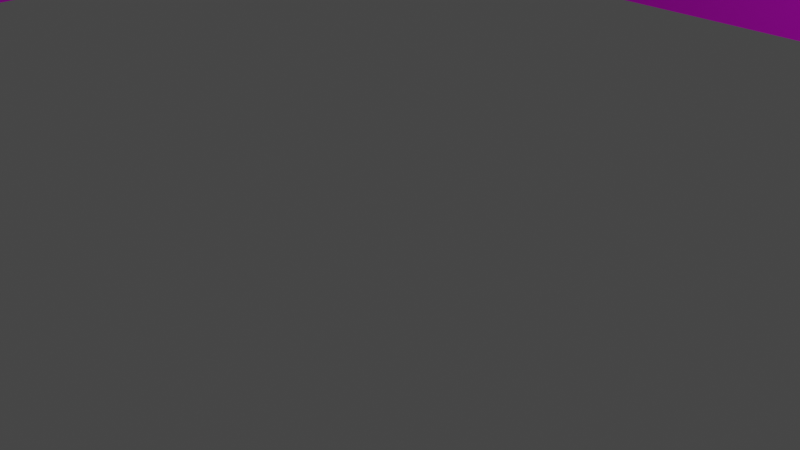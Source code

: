 # Source: maze1.blend  (saved by Blender 3.2.14; exported with 4.5.12 LTS)
import bpy
from mathutils import Matrix  # noqa: F401  (used for matrix-valued properties, if any)

bpy.ops.wm.read_factory_settings(use_empty=True)
scene = bpy.context.scene
scene.name = 'Scene'

# ---- collections
col_collection = bpy.data.collections.new('Collection'); scene.collection.children.link(col_collection)

# ---- images (referenced by path relative to the original .blend; pixels are not part of the script)
import os
ASSET_DIR = os.environ.get("B2B_ASSET_DIR", "")  # directory of the original .blend (textures are referenced by path, not embedded)
HERE = os.path.dirname(os.path.abspath(__file__))  # packed textures are extracted next to this script under _unpacked/

def load_image(name, relpath, width, height, colorspace="sRGB"):
    """Load a texture the original file referenced (path relative to the .blend, or extracted next to this script)."""
    p = next((c for c in (os.path.join(HERE, relpath), os.path.join(ASSET_DIR, relpath)) if relpath and os.path.exists(c)), "")
    if p:
        img = bpy.data.images.load(p, check_existing=True)
        img.name = name
    else:  # same state as the original file: an image datablock whose file is absent (Cycles renders it pink)
        img = bpy.data.images.new(name, width, height)
        img.source = "FILE"
        img.filepath = "//" + (relpath or name)
    img.colorspace_settings.name = colorspace
    return img
img_brickwall_jpg_002 = load_image('brickWall.jpg.002', 'brickWall.jpg', 1024, 1024, 'sRGB')
img_brickwall_jpg_003 = load_image('brickWall.jpg.003', 'brickWall.jpg', 1024, 1024, 'sRGB')
img_brickwall_jpg_007 = load_image('brickWall.jpg.007', 'brickWall.jpg', 1024, 1024, 'sRGB')
img_brickwall_jpg_008 = load_image('brickWall.jpg.008', 'brickWall.jpg', 1024, 1024, 'sRGB')

# ---- materials (node trees are filled in below, after node groups)
mat_material_002 = bpy.data.materials.new('Material.002')
mat_material_002.alpha_threshold = 0.0
mat_material_002.use_transparent_shadow = False
mat_material_002.preview_render_type = 'CUBE'
mat_material_002.line_color = (0.0, 0.0, 0.0, 1.0)
mat_material_003 = bpy.data.materials.new('Material.003')
mat_material_003.alpha_threshold = 0.0
mat_material_003.use_transparent_shadow = False
mat_material_003.preview_render_type = 'CUBE'
mat_material_003.line_color = (0.0, 0.0, 0.0, 1.0)
mat_material_007 = bpy.data.materials.new('Material.007')
mat_material_007.alpha_threshold = 0.0
mat_material_007.use_transparent_shadow = False
mat_material_007.preview_render_type = 'CUBE'
mat_material_007.line_color = (0.0, 0.0, 0.0, 1.0)
mat_material_008 = bpy.data.materials.new('Material.008')
mat_material_008.alpha_threshold = 0.0
mat_material_008.use_transparent_shadow = False
mat_material_008.preview_render_type = 'CUBE'
mat_material_008.line_color = (0.0, 0.0, 0.0, 1.0)

# ---- material node trees
mat_material_002.use_nodes = True; mat_material_002.node_tree.nodes.clear()
_N = mat_material_002.node_tree.nodes; _L = mat_material_002.node_tree.links
n0 = _N.new('ShaderNodeOutputMaterial'); n0.name = 'Material Output'; n0.location = (300, 300)
n1 = _N.new('ShaderNodeBsdfPrincipled'); n1.name = 'Principled BSDF'; n1.location = (10, 300)
n1.distribution = 'GGX'
n1.subsurface_method = 'RANDOM_WALK_SKIN'
n1.inputs[2].default_value = 0.4
n1.inputs[3].default_value = 1.45
n1.inputs[27].default_value = (0.0, 0.0, 0.0, 1.0)
n1.inputs[28].default_value = 1.0
n2 = _N.new('ShaderNodeTexImage'); n2.name = 'Image Texture'; n2.location = (-190, 270)
n2.image = img_brickwall_jpg_002
n2.interpolation = 'Cubic'
_L.new(n1.outputs[0], n0.inputs[0])
_L.new(n2.outputs[0], n1.inputs[0])
n0.is_active_output = True
mat_material_003.use_nodes = True; mat_material_003.node_tree.nodes.clear()
_N = mat_material_003.node_tree.nodes; _L = mat_material_003.node_tree.links
n0 = _N.new('ShaderNodeOutputMaterial'); n0.name = 'Material Output'; n0.location = (300, 300)
n1 = _N.new('ShaderNodeBsdfPrincipled'); n1.name = 'Principled BSDF'; n1.location = (10, 300)
n1.distribution = 'GGX'
n1.subsurface_method = 'RANDOM_WALK_SKIN'
n1.inputs[2].default_value = 0.4
n1.inputs[3].default_value = 1.45
n1.inputs[27].default_value = (0.0, 0.0, 0.0, 1.0)
n1.inputs[28].default_value = 1.0
n2 = _N.new('ShaderNodeTexImage'); n2.name = 'Image Texture'; n2.location = (-190, 270)
n2.image = img_brickwall_jpg_003
n2.interpolation = 'Cubic'
_L.new(n1.outputs[0], n0.inputs[0])
_L.new(n2.outputs[0], n1.inputs[0])
n0.is_active_output = True
mat_material_007.use_nodes = True; mat_material_007.node_tree.nodes.clear()
_N = mat_material_007.node_tree.nodes; _L = mat_material_007.node_tree.links
n0 = _N.new('ShaderNodeOutputMaterial'); n0.name = 'Material Output'; n0.location = (300, 300)
n1 = _N.new('ShaderNodeBsdfPrincipled'); n1.name = 'Principled BSDF'; n1.location = (10, 300)
n1.distribution = 'GGX'
n1.subsurface_method = 'RANDOM_WALK_SKIN'
n1.inputs[2].default_value = 0.4
n1.inputs[3].default_value = 1.45
n1.inputs[27].default_value = (0.0, 0.0, 0.0, 1.0)
n1.inputs[28].default_value = 1.0
n2 = _N.new('ShaderNodeTexImage'); n2.name = 'Image Texture'; n2.location = (-190, 270)
n2.image = img_brickwall_jpg_007
n2.interpolation = 'Cubic'
_L.new(n1.outputs[0], n0.inputs[0])
_L.new(n2.outputs[0], n1.inputs[0])
n0.is_active_output = True
mat_material_008.use_nodes = True; mat_material_008.node_tree.nodes.clear()
_N = mat_material_008.node_tree.nodes; _L = mat_material_008.node_tree.links
n0 = _N.new('ShaderNodeOutputMaterial'); n0.name = 'Material Output'; n0.location = (300, 300)
n1 = _N.new('ShaderNodeBsdfPrincipled'); n1.name = 'Principled BSDF'; n1.location = (10, 300)
n1.distribution = 'GGX'
n1.subsurface_method = 'RANDOM_WALK_SKIN'
n1.inputs[2].default_value = 0.4
n1.inputs[3].default_value = 1.45
n1.inputs[27].default_value = (0.0, 0.0, 0.0, 1.0)
n1.inputs[28].default_value = 1.0
n2 = _N.new('ShaderNodeTexImage'); n2.name = 'Image Texture'; n2.location = (-190, 270)
n2.image = img_brickwall_jpg_008
n2.interpolation = 'Cubic'
_L.new(n1.outputs[0], n0.inputs[0])
_L.new(n2.outputs[0], n1.inputs[0])
n0.is_active_output = True

# ---- world
world_world = bpy.data.worlds.new('World'); scene.world = world_world
world_world.use_nodes = True; world_world.node_tree.nodes.clear()
_N = world_world.node_tree.nodes; _L = world_world.node_tree.links
n0 = _N.new('ShaderNodeOutputWorld'); n0.name = 'World Output'; n0.location = (300, 300)
n1 = _N.new('ShaderNodeBackground'); n1.name = 'Background'; n1.location = (10, 300)
n1.inputs[0].default_value = (0.05088, 0.05088, 0.05088, 1.0)
_L.new(n1.outputs[0], n0.inputs[0])
n0.is_active_output = True
world_world.color = (0.05088, 0.05088, 0.05088)
world_world.use_sun_shadow = False
world_world.sun_shadow_jitter_overblur = 0.0

# ---- cameras
cam_camera = bpy.data.cameras.new('Camera')
cam_camera.clip_end = 100.0
cam_camera.ortho_scale = 7.314

# ---- lights
light_light = bpy.data.lights.new('Light', 'POINT')
light_light.transmission_factor = 0.0
light_light.energy = 1000.0
light_light.shadow_soft_size = 0.1
light_light.shadow_maximum_resolution = 0.006
light_light.use_absolute_resolution = True

# ---- meshes
me_cube_002 = bpy.data.meshes.new('Cube.002')
me_cube_002.from_pydata([(6.362, 9.959, 0.4187), (6.362, 9.959, -0.4652), (6.362, -9.812, 0.4187), (6.362, -9.812, -0.4652), (5.861, 9.959, 0.4187), (5.861, 9.959, -0.4652), (5.861, -9.812, 0.4187), (5.861, -9.812, -0.4652), (6.147, -0.6624, -0.1886)], [], [(0, 4, 6, 2), (3, 2, 6, 7), (7, 6, 4, 5), (5, 1, 3, 7), (1, 0, 2, 3), (5, 4, 0, 1)])
_uv = me_cube_002.uv_layers.new(name='UVMap')
_uv.uv.foreach_set('vector', [0.625, 0.5, 0.875, 0.5, 0.875, 0.75, 0.625, 0.75, 0.375, 0.75, 0.625, 0.75, 0.625, 1.0, 0.375, 1.0, 0.375, 0.0, 0.625, 0.0, 0.625, 0.25, 0.375, 0.25, 0.125, 0.5, 0.375, 0.5, 0.375, 0.75, 0.125, 0.75, 0.375, 0.5, 0.625, 0.5, 0.625, 0.75, 0.375, 0.75, 0.375, 0.25, 0.625, 0.25, 0.625, 0.5, 0.375, 0.5])
me_cube_002.materials.append(mat_material_002)
me_cube_002.use_mirror_vertex_groups = False
me_cube_002.update()
me_cube_003 = bpy.data.meshes.new('Cube.003')
me_cube_003.from_pydata([(0.01197, 9.959, 0.4187), (0.01197, 9.959, -0.4652), (0.01197, -9.812, 0.4187), (0.01197, -9.812, -0.4652), (-0.4889, 9.959, 0.4187), (-0.4889, 9.959, -0.4652), (-0.4889, -9.812, 0.4187), (-0.4889, -9.812, -0.4652), (-0.203, -0.6624, -0.1886)], [], [(0, 4, 6, 2), (3, 2, 6, 7), (7, 6, 4, 5), (5, 1, 3, 7), (1, 0, 2, 3), (5, 4, 0, 1)])
_uv = me_cube_003.uv_layers.new(name='UVMap')
_uv.uv.foreach_set('vector', [0.625, 0.5, 0.875, 0.5, 0.875, 0.75, 0.625, 0.75, 0.375, 0.75, 0.625, 0.75, 0.625, 1.0, 0.375, 1.0, 0.375, 0.0, 0.625, 0.0, 0.625, 0.25, 0.375, 0.25, 0.125, 0.5, 0.375, 0.5, 0.375, 0.75, 0.125, 0.75, 0.375, 0.5, 0.625, 0.5, 0.625, 0.75, 0.375, 0.75, 0.375, 0.25, 0.625, 0.25, 0.625, 0.5, 0.375, 0.5])
me_cube_003.materials.append(mat_material_003)
me_cube_003.use_mirror_vertex_groups = False
me_cube_003.update()
me_cube_007 = bpy.data.meshes.new('Cube.007')
me_cube_007.from_pydata([(6.362, 9.959, 0.4187), (6.362, 9.959, -0.4652), (6.362, -9.812, 0.4187), (6.362, -9.812, -0.4652), (5.861, 9.959, 0.4187), (5.861, 9.959, -0.4652), (5.861, -9.812, 0.4187), (5.861, -9.812, -0.4652), (6.147, -0.6624, -0.1886)], [], [(0, 4, 6, 2), (3, 2, 6, 7), (7, 6, 4, 5), (5, 1, 3, 7), (1, 0, 2, 3), (5, 4, 0, 1)])
_uv = me_cube_007.uv_layers.new(name='UVMap')
_uv.uv.foreach_set('vector', [0.625, 0.5, 0.875, 0.5, 0.875, 0.75, 0.625, 0.75, 0.375, 0.75, 0.625, 0.75, 0.625, 1.0, 0.375, 1.0, 0.375, 0.0, 0.625, 0.0, 0.625, 0.25, 0.375, 0.25, 0.125, 0.5, 0.375, 0.5, 0.375, 0.75, 0.125, 0.75, 0.375, 0.5, 0.625, 0.5, 0.625, 0.75, 0.375, 0.75, 0.375, 0.25, 0.625, 0.25, 0.625, 0.5, 0.375, 0.5])
me_cube_007.materials.append(mat_material_007)
me_cube_007.use_mirror_vertex_groups = False
me_cube_007.update()
me_cube_008 = bpy.data.meshes.new('Cube.008')
me_cube_008.from_pydata([(6.362, 9.959, 0.4187), (6.362, 9.959, -0.4652), (6.362, -9.812, 0.4187), (6.362, -9.812, -0.4652), (5.861, 9.959, 0.4187), (5.861, 9.959, -0.4652), (5.861, -9.812, 0.4187), (5.861, -9.812, -0.4652), (6.147, -0.6624, -0.1886)], [], [(0, 4, 6, 2), (3, 2, 6, 7), (7, 6, 4, 5), (5, 1, 3, 7), (1, 0, 2, 3), (5, 4, 0, 1)])
_uv = me_cube_008.uv_layers.new(name='UVMap')
_uv.uv.foreach_set('vector', [0.625, 0.5, 0.875, 0.5, 0.875, 0.75, 0.625, 0.75, 0.375, 0.75, 0.625, 0.75, 0.625, 1.0, 0.375, 1.0, 0.375, 0.0, 0.625, 0.0, 0.625, 0.25, 0.375, 0.25, 0.125, 0.5, 0.375, 0.5, 0.375, 0.75, 0.125, 0.75, 0.375, 0.5, 0.625, 0.5, 0.625, 0.75, 0.375, 0.75, 0.375, 0.25, 0.625, 0.25, 0.625, 0.5, 0.375, 0.5])
me_cube_008.materials.append(mat_material_008)
me_cube_008.use_mirror_vertex_groups = False
me_cube_008.update()

# ---- objects
ob_light = bpy.data.objects.new('Light', light_light)
ob_camera = bpy.data.objects.new('Camera', cam_camera)
ob_cube_001 = bpy.data.objects.new('Cube.001', me_cube_002)
ob_cube_002 = bpy.data.objects.new('Cube.002', me_cube_003)
ob_cube_003 = bpy.data.objects.new('Cube.003', me_cube_007)
ob_cube_005 = bpy.data.objects.new('Cube.005', me_cube_008)

# ---- transforms, parenting, visibility, modifiers, constraints
ob_light.location = (5.501, 1.005, 5.904)
ob_light.rotation_euler = (0.6503, 0.05522, 1.866)
ob_light.lock_rotations_4d = False
ob_light.empty_display_type = 'ARROWS'
ob_light.color = (0.0, 0.0, 0.0, 0.0)
ob_light.lineart.crease_threshold = 0.0
ob_camera.location = (7.359, -6.926, 4.958)
ob_camera.rotation_euler = (1.109, 0.0, 0.8149)
ob_camera.lock_rotations_4d = False
ob_camera.empty_display_type = 'ARROWS'
ob_camera.color = (0.0, 0.0, 0.0, 0.0)
ob_camera.display_type = 'WIRE'
ob_camera.lineart.crease_threshold = 0.0
ob_cube_001.location = (1.564, 0.0, 0.0)
ob_cube_001.scale = (1.01, 1.0, 1.0)
ob_cube_001.lock_rotations_4d = False
ob_cube_001.empty_display_type = 'ARROWS'
ob_cube_001.lineart.crease_threshold = 0.0
ob_cube_002.location = (-2.325, -9.78, 0.0)
ob_cube_002.rotation_euler = (0.0, 0.0, 1.571)
ob_cube_002.scale = (1.01, 1.0, 1.0)
ob_cube_002.lock_rotations_4d = False
ob_cube_002.empty_display_type = 'ARROWS'
ob_cube_002.lineart.crease_threshold = 0.0
ob_cube_003.location = (-18.67, 0.0, 0.0)
ob_cube_003.scale = (1.01, 1.0, 1.0)
ob_cube_003.lock_rotations_4d = False
ob_cube_003.empty_display_type = 'ARROWS'
ob_cube_003.lineart.crease_threshold = 0.0
ob_cube_005.location = (-2.325, 4.04, 0.0)
ob_cube_005.scale = (1.01, 1.0, 1.0)
ob_cube_005.delta_rotation_euler = (0.0, 0.0, 1.571)
ob_cube_005.lock_location = (False, True, False)
ob_cube_005.lock_rotations_4d = False
ob_cube_005.empty_display_type = 'ARROWS'
ob_cube_005.lineart.crease_threshold = 0.0

# ---- collection membership
col_collection.objects.link(ob_light)
col_collection.objects.link(ob_camera)
col_collection.objects.link(ob_cube_001)
col_collection.objects.link(ob_cube_002)
col_collection.objects.link(ob_cube_003)
col_collection.objects.link(ob_cube_005)

# ---- scene / render settings (as saved in the file)
scene.camera = ob_camera
scene.frame_start = 1; scene.frame_end = 250; scene.frame_set(1)
scene.render.engine = 'BLENDER_EEVEE_NEXT'
scene.cycles.sampling_pattern = 'TABULATED_SOBOL'
scene.cycles.use_light_tree = False
scene.view_settings.view_transform = 'Filmic'
bpy.context.view_layer.update()
